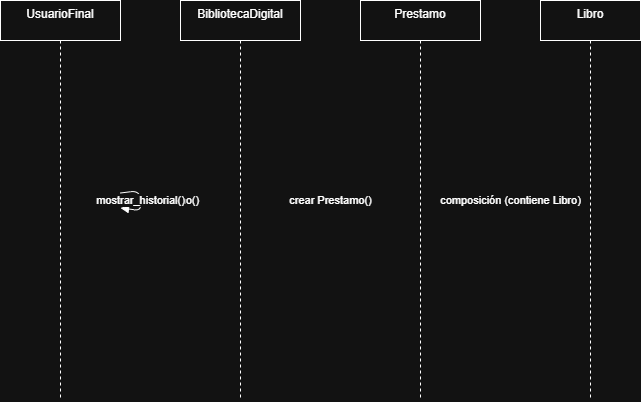

The diagram above was exported from draw.io. Its source (the exported page's mxGraphModel, read from the mxfile embedded in the PNG):
<mxGraphModel dx="813" dy="504" grid="1" gridSize="10" guides="1" tooltips="1" connect="1" arrows="1" fold="1" page="1" pageScale="1" pageWidth="827" pageHeight="1169" math="0" shadow="0">
  <root>
    <mxCell id="0" />
    <mxCell id="1" parent="0" />
    <mxCell id="cQxSlZA_bQI9EiZtNRXK-1" parent="1" style="shape=umlLifeline;verticalAlign=top;" value="UsuarioFinal" vertex="1">
      <mxGeometry height="400" width="120" x="70" y="90" as="geometry" />
    </mxCell>
    <mxCell id="cQxSlZA_bQI9EiZtNRXK-2" parent="1" style="shape=umlLifeline;verticalAlign=top;" value="BibliotecaDigital" vertex="1">
      <mxGeometry height="400" width="120" x="250" y="90" as="geometry" />
    </mxCell>
    <mxCell id="cQxSlZA_bQI9EiZtNRXK-3" parent="1" style="shape=umlLifeline;verticalAlign=top;" value="Prestamo" vertex="1">
      <mxGeometry height="400" width="120" x="430" y="90" as="geometry" />
    </mxCell>
    <mxCell id="cQxSlZA_bQI9EiZtNRXK-4" parent="1" style="shape=umlLifeline;verticalAlign=top;" value="Libro" vertex="1">
      <mxGeometry height="400" width="100" x="610" y="90" as="geometry" />
    </mxCell>
    <mxCell id="cQxSlZA_bQI9EiZtNRXK-5" edge="1" parent="1" source="cQxSlZA_bQI9EiZtNRXK-1" style="endArrow=block;html=1;" target="cQxSlZA_bQI9EiZtNRXK-2" value="gestionar()">
      <mxGeometry relative="1" as="geometry" />
    </mxCell>
    <mxCell id="cQxSlZA_bQI9EiZtNRXK-6" edge="1" parent="1" source="cQxSlZA_bQI9EiZtNRXK-2" style="endArrow=block;html=1;" target="cQxSlZA_bQI9EiZtNRXK-3" value="crear Prestamo()">
      <mxGeometry relative="1" as="geometry" />
    </mxCell>
    <mxCell id="cQxSlZA_bQI9EiZtNRXK-7" edge="1" parent="1" source="cQxSlZA_bQI9EiZtNRXK-3" style="endArrow=block;html=1;" target="cQxSlZA_bQI9EiZtNRXK-4" value="composición (contiene Libro)">
      <mxGeometry relative="1" as="geometry" />
    </mxCell>
    <mxCell id="cQxSlZA_bQI9EiZtNRXK-8" edge="1" parent="1" source="cQxSlZA_bQI9EiZtNRXK-2" style="endArrow=block;html=1;" target="cQxSlZA_bQI9EiZtNRXK-1" value="agregar_prestamo()">
      <mxGeometry relative="1" as="geometry" />
    </mxCell>
    <mxCell id="cQxSlZA_bQI9EiZtNRXK-9" edge="1" parent="1" source="cQxSlZA_bQI9EiZtNRXK-1" style="endArrow=block;html=1;" target="cQxSlZA_bQI9EiZtNRXK-1" value="mostrar_historial()">
      <mxGeometry relative="1" as="geometry" />
    </mxCell>
  </root>
</mxGraphModel>